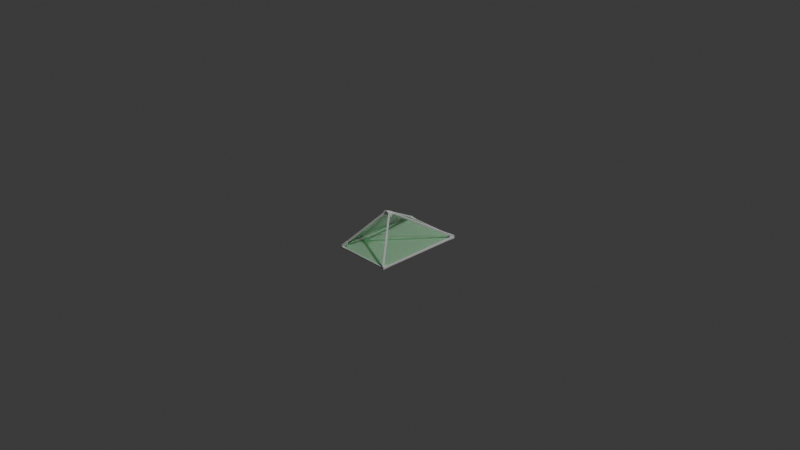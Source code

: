 # Source: pyramid-walled.blend  (saved by Blender 5.1.30; exported with 4.5.12 LTS)
import bpy
from mathutils import Matrix  # noqa: F401  (used for matrix-valued properties, if any)

bpy.ops.wm.read_factory_settings(use_empty=True)
scene = bpy.context.scene
scene.name = 'Scene'

# ---- collections
col_collection = bpy.data.collections.new('Collection'); scene.collection.children.link(col_collection)

# ---- materials (node trees are filled in below, after node groups)
mat_material_001 = bpy.data.materials.new('Material.001')
mat_material_002 = bpy.data.materials.new('Material.002')
mat_material_003 = bpy.data.materials.new('Material.003')
mat_material_004 = bpy.data.materials.new('Material.004')

# ---- material node trees
mat_material_001.use_nodes = True; mat_material_001.node_tree.nodes.clear()
_N = mat_material_001.node_tree.nodes; _L = mat_material_001.node_tree.links
n0 = _N.new('ShaderNodeBsdfPrincipled'); n0.name = 'Principled BSDF'; n0.location = (-200, 100)
n0.inputs[0].default_value = (0.08564, 0.8, 0.1466, 0.5722)
n0.inputs[2].default_value = 0.2093
n0.inputs[3].default_value = 1.4
n0.inputs[4].default_value = 0.5
n0.inputs[18].default_value = 1.0
n1 = _N.new('ShaderNodeOutputMaterial'); n1.name = 'Material Output'; n1.location = (200, 100)
_L.new(n0.outputs[0], n1.inputs[0])
n1.is_active_output = True
mat_material_002.use_nodes = True; mat_material_002.node_tree.nodes.clear()
_N = mat_material_002.node_tree.nodes; _L = mat_material_002.node_tree.links
n0 = _N.new('ShaderNodeBsdfPrincipled'); n0.name = 'Principled BSDF'; n0.location = (-200, 100)
n0.inputs[0].default_value = (0.08564, 0.8, 0.1466, 0.5722)
n0.inputs[2].default_value = 0.2093
n0.inputs[3].default_value = 1.4
n0.inputs[4].default_value = 0.5
n0.inputs[18].default_value = 1.0
n1 = _N.new('ShaderNodeOutputMaterial'); n1.name = 'Material Output'; n1.location = (200, 100)
_L.new(n0.outputs[0], n1.inputs[0])
n1.is_active_output = True
mat_material_003.use_nodes = True; mat_material_003.node_tree.nodes.clear()
_N = mat_material_003.node_tree.nodes; _L = mat_material_003.node_tree.links
n0 = _N.new('ShaderNodeBsdfPrincipled'); n0.name = 'Principled BSDF'; n0.location = (-200, 100)
n0.inputs[0].default_value = (0.08564, 0.8, 0.1466, 0.5722)
n0.inputs[2].default_value = 0.2093
n0.inputs[3].default_value = 1.4
n0.inputs[4].default_value = 0.5
n0.inputs[18].default_value = 1.0
n1 = _N.new('ShaderNodeOutputMaterial'); n1.name = 'Material Output'; n1.location = (200, 100)
_L.new(n0.outputs[0], n1.inputs[0])
n1.is_active_output = True
mat_material_004.use_nodes = True; mat_material_004.node_tree.nodes.clear()
_N = mat_material_004.node_tree.nodes; _L = mat_material_004.node_tree.links
n0 = _N.new('ShaderNodeBsdfPrincipled'); n0.name = 'Principled BSDF'; n0.location = (-200, 100)
n0.inputs[0].default_value = (0.08564, 0.8, 0.1466, 0.5722)
n0.inputs[2].default_value = 0.2093
n0.inputs[3].default_value = 1.4
n0.inputs[4].default_value = 0.5
n0.inputs[18].default_value = 1.0
n1 = _N.new('ShaderNodeOutputMaterial'); n1.name = 'Material Output'; n1.location = (200, 100)
_L.new(n0.outputs[0], n1.inputs[0])
n1.is_active_output = True

# ---- world
world_world = bpy.data.worlds.new('World'); scene.world = world_world
world_world.use_nodes = True; world_world.node_tree.nodes.clear()
_N = world_world.node_tree.nodes; _L = world_world.node_tree.links
n0 = _N.new('ShaderNodeOutputWorld'); n0.name = 'World Output'; n0.location = (200, 100)
n1 = _N.new('ShaderNodeBackground'); n1.name = 'Background'; n1.location = (-200, 100)
n1.inputs[0].default_value = (0.05088, 0.05088, 0.05088, 1.0)
_L.new(n1.outputs[0], n0.inputs[0])
n0.is_active_output = True
world_world.color = (0.05088, 0.05088, 0.05088)
world_world.sun_shadow_jitter_overblur = 0.0

# ---- cameras
cam_camera = bpy.data.cameras.new('Camera')
cam_camera.clip_end = 100.0
cam_camera.ortho_scale = 7.314

# ---- lights
light_light = bpy.data.lights.new('Light', 'POINT')
light_light.energy = 1000.0
light_light.shadow_soft_size = 0.1

# ---- meshes
me_pyramid_cloud_frame_001 = bpy.data.meshes.new('Pyramid cloud frame.001')
me_pyramid_cloud_frame_001.from_pydata([(68.2, 9.987, 2.464), (68.2, 8.626, 3.124), (68.2, 8.626, 1.8), (68.2, 9.987, 1.8), (68.12, -83.07, 1.8), (68.12, -83.07, 3.212), (68.12, -84.3, 2.428), (68.12, -84.3, 1.8), (65.96, -80.45, 1.8), (64.22, -82.2, 0.0), (64.56, -81.86, 1.8), (68.0, -82.92, 1.8), (9.303, 5.507, 5.142), (9.303, 5.507, 1.8), (9.525, 5.507, 3.279), (9.525, 5.507, 4.97), (10.74, 5.507, 5.493), (11.15, 5.507, 5.366), (7.8, -83.07, 1.8), (7.8, -83.07, 3.212), (8.0, -82.82, 1.8), (63.42, -80.11, 5.34), (63.42, -79.3, 5.857), (63.42, -79.3, 1.8), (11.48, 5.507, 5.673), (11.26, 5.507, 5.393), (68.12, -78.3, 1.8), (9.525, 5.507, 3.206), (9.597, 5.507, 3.224), (12.5, -80.11, 5.34), (35.67, -52.0, 35.37), (12.5, -80.11, 6.8), (12.08, -80.63, 6.8), (35.68, -52.0, 37.38), (64.76, -79.3, 5.155), (68.2, 10.0, 1.8), (68.2, 4.0, 1.8), (11.07, 6.321, 5.178), (40.24, -52.0, 35.37), (11.68, 8.25, 1.55), (10.63, 7.198, 1.8), (11.68, 8.25, 0.0), (9.5, 6.068, 0.0), (39.99, -47.01, 35.0), (66.31, 5.307, 3.206), (41.0, -45.0, 35.0), (41.73, -51.36, 35.0), (40.95, -52.0, 35.0), (7.632, 4.2, 1.8), (7.634, 8.826, 1.8), (7.632, 10.2, 1.8), (7.634, 10.19, 1.8), (11.48, 5.507, 1.8), (66.5, 5.698, 1.5), (65.2, 6.999, 1.8), (66.5, 5.698, 0.0), (63.95, 8.25, 0.0), (37.22, -46.11, 35.0), (37.17, -46.01, 35.0), (39.27, -45.0, 35.0), (36.66, -45.0, 35.0), (37.72, -45.0, 36.57), (42.68, -45.0, 35.36), (40.9, -45.0, 35.57), (11.2, -81.7, 1.8), (11.36, -81.86, 1.8), (11.7, -82.2, 0.0), (9.5, -80.0, 0.0), (9.5, -80.0, 1.5), (9.954, -80.45, 1.8), (13.8, -84.3, 1.8), (13.2, -83.7, 1.5), (13.8, -84.3, -0.2), (11.16, -79.3, 6.8), (11.16, -79.3, 5.155), (10.9, -79.3, 6.8), (10.9, -79.3, 1.8), (68.12, -78.3, -0.2), (68.12, -84.3, -0.2), (39.27, -45.0, 35.97), (36.66, -45.0, 36.09), (11.7, -82.2, 1.5), (68.0, -78.42, 0.0), (68.0, -78.42, 1.5), (9.127, 10.19, 1.8), (63.95, 8.25, 1.55), (66.65, 5.549, 1.8), (68.0, 4.198, 1.5), (9.5, -81.0, 1.8), (10.49, -79.81, 6.696), (10.57, -79.71, 6.8), (66.5, 5.698, 1.8), (64.35, 5.307, 1.8), (68.0, 4.198, 0.0), (68.2, 4.0, -0.2), (68.2, 10.0, -0.2), (13.63, 10.2, -0.2), (13.23, 9.8, 1.55), (13.23, 9.8, 0.0), (7.8, -78.3, 1.8), (64.68, 5.307, 5.366), (64.57, 5.307, 5.393), (64.57, 5.307, 3.629), (37.48, -52.0, 35.0), (34.96, -48.4, 35.0), (40.72, -48.89, 35.0), (62.2, 10.0, 1.8), (62.2, 10.0, -0.2), (62.4, 9.8, 1.55), (37.72, -50.01, 39.0), (37.96, -51.74, 39.0), (39.18, -50.74, 39.0), (62.4, 9.8, 0.0), (11.26, 5.507, 5.28), (66.31, 5.307, 3.279), (66.5, -79.92, 1.5), (66.5, -79.92, 0.0), (66.7, 9.987, 1.8), (66.7, 9.987, 2.829), (40.24, -52.0, 37.38), (37.96, -52.0, 38.84), (33.0, -49.38, 37.55), (33.0, -49.38, 35.0), (33.0, -49.7, 37.7), (33.0, -52.0, 36.24), (33.0, -52.0, 35.0), (66.5, 9.585, 1.8), (66.23, 5.307, 3.224), (38.66, -46.33, 35.0), (38.61, -46.31, 35.0), (64.35, 5.307, 5.673), (66.57, -84.3, 1.8), (66.57, -84.3, 3.241), (66.5, -84.22, 1.8), (8.0, 4.568, 0.0), (8.0, 4.568, 1.5), (7.632, 4.2, -0.2), (66.53, 5.307, 5.142), (66.3, 5.307, 4.97), (66.53, 5.307, 1.8), (7.632, 10.2, -0.2), (34.19, -51.36, 35.0), (33.67, -52.0, 35.0), (9.5, 6.068, 1.5), (13.63, 10.2, 1.8), (12.5, -79.3, 1.8), (12.5, -79.3, 5.857), (33.67, -52.0, 36.33), (8.0, -78.5, 0.0), (7.8, -78.3, -0.2), (8.0, -78.5, 1.5), (7.8, -84.3, 1.8), (7.8, -84.3, -0.2), (40.72, -48.89, 37.73), (34.93, -45.0, 35.67), (34.93, -45.0, 35.57), (33.25, -45.0, 35.48), (34.93, -45.0, 35.0), (63.42, -80.11, 6.8), (63.42, -80.48, 6.8), (63.42, -80.48, 1.8), (12.5, -80.48, 1.8), (63.82, -80.97, 6.8), (63.84, -80.63, 6.8), (33.0, -52.81, 33.46), (34.96, -52.0, 35.0), (36.56, -50.59, 39.0), (34.96, -48.4, 37.55), (9.5, -84.12, 1.8), (9.351, -84.3, 3.241), (9.351, -84.3, 1.8), (33.25, -45.0, 35.0), (64.87, -82.24, 5.436), (10.88, -79.64, 6.8), (43.0, -50.04, 35.0), (43.0, -50.04, 37.44), (43.0, -52.0, 36.19), (43.0, -52.0, 35.0), (11.26, 5.507, 3.629), (35.84, -46.81, 35.0), (9.181, 5.749, 1.8), (37.17, -46.13, 35.0), (9.128, 10.19, 2.829), (42.25, -52.0, 35.0), (62.12, -84.3, 1.8), (62.72, -83.7, 1.5), (62.12, -84.3, -0.2), (63.42, -83.0, 0.0), (62.72, -83.7, 0.0), (42.25, -52.0, 36.33), (35.02, -45.0, 35.69), (42.68, -45.0, 35.0), (42.66, -49.87, 37.73), (65.43, -79.81, 6.696), (63.42, 8.78, 0.0), (64.76, -79.3, 6.8), (65.04, -79.64, 6.8), (65.01, -79.3, 6.8), (65.35, -79.71, 6.8), (13.2, -83.7, 0.0), (65.01, -79.3, 1.8), (7.8, -84.3, 2.428), (12.1, -80.97, 6.8), (11.04, -82.24, 5.436), (63.42, -77.68, 8.898), (63.42, -83.0, 1.5), (64.22, -82.2, 1.5), (12.5, -80.48, 6.8), (41.0, -45.0, 35.55), (41.0, -45.0, 35.44), (7.634, 8.826, 3.125), (7.634, 10.19, 2.464)], [], [(0, 1, 2), (0, 2, 3), (4, 5, 6), (4, 6, 7), (8, 9, 10), (11, 5, 4), (12, 13, 14), (12, 15, 16), (16, 15, 17), (18, 19, 20), (21, 22, 23), (24, 17, 25), (11, 4, 26), (27, 13, 28), (29, 30, 31), (32, 31, 33), (22, 34, 23), (35, 3, 2), (35, 2, 36), (37, 12, 16), (21, 38, 22), (39, 40, 41), (41, 40, 42), (24, 37, 16), (43, 44, 45), (46, 22, 47), (34, 22, 46), (30, 33, 31), (48, 49, 50), (49, 51, 50), (40, 37, 52), (24, 52, 37), (53, 54, 55), (56, 55, 54), (47, 22, 38), (57, 58, 59), (60, 59, 58), (61, 62, 63), (64, 65, 66), (67, 64, 66), (68, 69, 67), (65, 70, 71), (70, 72, 71), (73, 74, 75), (76, 75, 74), (26, 4, 77), (78, 77, 4), (7, 78, 4), (79, 60, 61), (59, 60, 79), (80, 61, 60), (81, 66, 65), (71, 81, 65), (82, 83, 77), (26, 77, 83), (50, 51, 84), (39, 41, 85), (86, 87, 36), (88, 89, 69), (76, 69, 89), (76, 89, 90), (76, 90, 75), (91, 92, 54), (85, 41, 56), (93, 94, 87), (94, 36, 87), (95, 35, 36), (95, 36, 94), (96, 97, 98), (87, 83, 82), (87, 82, 93), (99, 18, 20), (100, 101, 63), (102, 59, 101), (79, 101, 59), (103, 104, 105), (30, 103, 33), (106, 107, 108), (109, 110, 111), (108, 112, 98), (108, 98, 97), (79, 63, 101), (58, 113, 60), (80, 60, 25), (114, 45, 44), (115, 53, 55), (115, 55, 116), (117, 118, 0), (117, 0, 3), (47, 38, 103), (38, 119, 103), (119, 120, 103), (121, 122, 123), (124, 123, 122), (125, 124, 122), (126, 106, 54), (127, 128, 102), (129, 102, 128), (92, 102, 130), (130, 102, 101), (131, 132, 133), (120, 111, 110), (134, 135, 136), (135, 48, 136), (137, 138, 114), (114, 44, 139), (50, 140, 136), (50, 136, 48), (44, 127, 139), (128, 127, 43), (44, 43, 127), (122, 104, 141), (122, 141, 142), (122, 142, 125), (143, 42, 40), (40, 39, 144), (96, 144, 97), (97, 144, 39), (101, 100, 130), (137, 130, 100), (137, 100, 138), (145, 146, 29), (11, 8, 5), (125, 142, 124), (124, 142, 147), (74, 146, 145), (74, 145, 76), (6, 132, 131), (148, 149, 150), (99, 150, 149), (151, 18, 152), (149, 152, 18), (149, 18, 99), (102, 92, 127), (92, 139, 127), (111, 153, 109), (154, 155, 156), (155, 157, 156), (158, 21, 159), (160, 159, 21), (160, 21, 23), (69, 76, 161), (145, 161, 76), (106, 108, 85), (85, 56, 54), (106, 85, 54), (64, 67, 69), (150, 135, 134), (150, 134, 148), (130, 118, 54), (92, 130, 54), (159, 162, 163), (159, 163, 158), (146, 164, 29), (164, 165, 29), (30, 29, 165), (141, 165, 164), (159, 160, 162), (123, 166, 121), (167, 121, 166), (168, 65, 169), (168, 169, 170), (167, 156, 104), (171, 104, 156), (163, 119, 158), (119, 38, 158), (142, 164, 147), (132, 5, 172), (6, 5, 132), (167, 104, 122), (167, 122, 121), (151, 152, 170), (141, 164, 142), (6, 131, 7), (164, 146, 74), (21, 158, 38), (137, 114, 139), (154, 15, 155), (73, 173, 164), (74, 73, 164), (52, 28, 13), (75, 90, 173), (73, 75, 173), (0, 118, 1), (130, 137, 118), (1, 118, 137), (174, 175, 176), (174, 176, 177), (113, 58, 178), (57, 178, 58), (171, 157, 179), (171, 179, 104), (139, 86, 137), (137, 86, 1), (2, 1, 86), (13, 12, 180), (33, 103, 120), (171, 156, 157), (57, 181, 178), (97, 39, 108), (85, 108, 39), (126, 54, 118), (117, 126, 118), (37, 40, 182), (84, 182, 40), (25, 60, 113), (47, 103, 105), (14, 27, 157), (14, 157, 155), (147, 164, 173), (20, 19, 88), (89, 88, 19), (46, 174, 183), (46, 47, 105), (105, 174, 46), (177, 183, 174), (40, 52, 13), (40, 13, 180), (184, 185, 186), (187, 186, 188), (176, 189, 183), (176, 183, 177), (84, 144, 50), (80, 190, 61), (156, 190, 154), (92, 91, 139), (86, 139, 91), (7, 131, 78), (166, 124, 110), (48, 180, 49), (116, 77, 9), (187, 9, 186), (191, 45, 62), (144, 84, 40), (192, 120, 175), (96, 98, 41), (42, 136, 41), (26, 8, 11), (99, 20, 88), (69, 99, 88), (106, 117, 35), (3, 35, 117), (193, 162, 172), (107, 194, 112), (112, 108, 107), (156, 61, 190), (14, 155, 15), (166, 110, 109), (194, 107, 56), (107, 94, 56), (48, 135, 180), (40, 180, 143), (62, 61, 153), (10, 172, 160), (133, 132, 10), (132, 172, 10), (162, 160, 172), (35, 95, 106), (120, 124, 33), (147, 33, 124), (144, 140, 50), (195, 196, 197), (198, 197, 196), (199, 72, 66), (199, 71, 72), (72, 149, 66), (67, 66, 149), (25, 190, 80), (190, 17, 154), (192, 153, 111), (120, 110, 124), (123, 124, 166), (68, 150, 99), (69, 68, 99), (197, 200, 34), (197, 34, 195), (191, 62, 105), (153, 105, 62), (201, 170, 169), (166, 109, 167), (66, 9, 187), (188, 199, 187), (66, 187, 199), (175, 174, 105), (153, 192, 105), (175, 105, 192), (32, 173, 90), (32, 90, 202), (57, 129, 181), (198, 162, 193), (203, 19, 169), (89, 19, 203), (151, 170, 201), (28, 178, 181), (8, 200, 193), (193, 5, 8), (198, 193, 200), (197, 198, 200), (34, 46, 204), (194, 41, 98), (194, 98, 112), (204, 196, 195), (195, 34, 204), (183, 204, 46), (189, 204, 183), (56, 41, 194), (36, 2, 86), (143, 180, 135), (181, 179, 28), (126, 117, 106), (9, 66, 81), (179, 157, 27), (162, 198, 163), (196, 163, 198), (188, 185, 71), (188, 71, 199), (83, 115, 26), (15, 154, 17), (189, 176, 119), (120, 119, 176), (185, 205, 71), (205, 81, 71), (144, 96, 140), (10, 205, 184), (188, 186, 185), (172, 5, 193), (190, 25, 17), (185, 184, 205), (90, 89, 202), (203, 202, 89), (111, 120, 192), (176, 175, 120), (184, 186, 131), (204, 163, 196), (81, 206, 9), (91, 54, 53), (91, 53, 86), (179, 27, 28), (200, 23, 34), (81, 205, 206), (8, 26, 115), (173, 32, 147), (16, 17, 24), (25, 113, 24), (113, 178, 24), (52, 24, 178), (163, 204, 119), (189, 119, 204), (115, 116, 8), (206, 10, 9), (9, 8, 116), (161, 29, 207), (145, 29, 161), (31, 207, 29), (33, 147, 32), (178, 28, 52), (206, 205, 10), (53, 87, 86), (208, 209, 138), (202, 207, 32), (31, 32, 207), (59, 129, 57), (27, 14, 13), (12, 14, 15), (209, 45, 114), (143, 135, 150), (143, 150, 68), (87, 53, 115), (87, 115, 83), (109, 153, 61), (63, 79, 61), (136, 140, 96), (78, 186, 77), (72, 152, 149), (107, 95, 94), (161, 207, 202), (161, 202, 203), (203, 169, 65), (161, 203, 65), (138, 100, 208), (96, 41, 136), (134, 136, 42), (116, 82, 77), (186, 9, 77), (100, 63, 208), (64, 69, 161), (64, 161, 65), (128, 104, 129), (129, 104, 181), (131, 133, 184), (148, 67, 149), (55, 56, 94), (93, 55, 94), (70, 170, 72), (107, 106, 95), (165, 104, 103), (141, 104, 165), (67, 148, 134), (67, 134, 42), (82, 116, 55), (82, 55, 93), (30, 165, 103), (200, 8, 160), (72, 170, 152), (23, 200, 160), (186, 78, 131), (43, 105, 104), (143, 68, 67), (143, 67, 42), (49, 210, 211), (49, 211, 51), (10, 160, 8), (156, 167, 61), (109, 61, 167), (182, 84, 211), (12, 37, 210), (211, 210, 182), (104, 128, 43), (179, 181, 104), (10, 184, 133), (102, 129, 59), (201, 19, 18), (201, 18, 151), (105, 43, 191), (45, 191, 43), (62, 45, 209), (209, 208, 62), (208, 63, 62), (65, 168, 70), (51, 211, 84), (114, 138, 209), (182, 210, 37), (170, 70, 168), (49, 180, 210), (12, 210, 180), (201, 169, 19)])
_uv = me_pyramid_cloud_frame_001.uv_layers.new(name='UVMap')
_uv.uv.foreach_set('vector', [0.0, 0.0, 0.0, 0.0, 0.0, 0.0, 0.0, 0.0, 0.0, 0.0, 0.0, 0.0, 0.0, 0.0, 0.0, 0.0, 0.0, 0.0, 0.0, 0.0, 0.0, 0.0, 0.0, 0.0, 0.0, 0.0, 0.0, 0.0, 0.0, 0.0, 0.0, 0.0, 0.0, 0.0, 0.0, 0.0, 0.0, 0.0, 0.0, 0.0, 0.0, 0.0, 0.0, 0.0, 0.0, 0.0, 0.0, 0.0, 0.0, 0.0, 0.0, 0.0, 0.0, 0.0, 0.0, 0.0, 0.0, 0.0, 0.0, 0.0, 0.0, 0.0, 0.0, 0.0, 0.0, 0.0, 0.0, 0.0, 0.0, 0.0, 0.0, 0.0, 0.0, 0.0, 0.0, 0.0, 0.0, 0.0, 0.0, 0.0, 0.0, 0.0, 0.0, 0.0, 0.0, 0.0, 0.0, 0.0, 0.0, 0.0, 0.0, 0.0, 0.0, 0.0, 0.0, 0.0, 0.0, 0.0, 0.0, 0.0, 0.0, 0.0, 0.0, 0.0, 0.0, 0.0, 0.0, 0.0, 0.0, 0.0, 0.0, 0.0, 0.0, 0.0, 0.0, 0.0, 0.0, 0.0, 0.0, 0.0, 0.0, 0.0, 0.0, 0.0, 0.0, 0.0, 0.0, 0.0, 0.0, 0.0, 0.0, 0.0, 0.0, 0.0, 0.0, 0.0, 0.0, 0.0, 0.0, 0.0, 0.0, 0.0, 0.0, 0.0, 0.0, 0.0, 0.0, 0.0, 0.0, 0.0, 0.0, 0.0, 0.0, 0.0, 0.0, 0.0, 0.0, 0.0, 0.0, 0.0, 0.0, 0.0, 0.0, 0.0, 0.0, 0.0, 0.0, 0.0, 0.0, 0.0, 0.0, 0.0, 0.0, 0.0, 0.0, 0.0, 0.0, 0.0, 0.0, 0.0, 0.0, 0.0, 0.0, 0.0, 0.0, 0.0, 0.0, 0.0, 0.0, 0.0, 0.0, 0.0, 0.0, 0.0, 0.0, 0.0, 0.0, 0.0, 0.0, 0.0, 0.0, 0.0, 0.0, 0.0, 0.0, 0.0, 0.0, 0.0, 0.0, 0.0, 0.0, 0.0, 0.0, 0.0, 0.0, 0.0, 0.0, 0.0, 0.0, 0.0, 0.0, 0.0, 0.0, 0.0, 0.0, 0.0, 0.0, 0.0, 0.0, 0.0, 0.0, 0.0, 0.0, 0.0, 0.0, 0.0, 0.0, 0.0, 0.0, 0.0, 0.0, 0.0, 0.0, 0.0, 0.0, 0.0, 0.0, 0.0, 0.0, 0.0, 0.0, 0.0, 0.0, 0.0, 0.0, 0.0, 0.0, 0.0, 0.0, 0.0, 0.0, 0.0, 0.0, 0.0, 0.0, 0.0, 0.0, 0.0, 0.0, 0.0, 0.0, 0.0, 0.0, 0.0, 0.0, 0.0, 0.0, 0.0, 0.0, 0.0, 0.0, 0.0, 0.0, 0.0, 0.0, 0.0, 0.0, 0.0, 0.0, 0.0, 0.0, 0.0, 0.0, 0.0, 0.0, 0.0, 0.0, 0.0, 0.0, 0.0, 0.0, 0.0, 0.0, 0.0, 0.0, 0.0, 0.0, 0.0, 0.0, 0.0, 0.0, 0.0, 0.0, 0.0, 0.0, 0.0, 0.0, 0.0, 0.0, 0.0, 0.0, 0.0, 0.0, 0.0, 0.0, 0.0, 0.0, 0.0, 0.0, 0.0, 0.0, 0.0, 0.0, 0.0, 0.0, 0.0, 0.0, 0.0, 0.0, 0.0, 0.0, 0.0, 0.0, 0.0, 0.0, 0.0, 0.0, 0.0, 0.0, 0.0, 0.0, 0.0, 0.0, 0.0, 0.0, 0.0, 0.0, 0.0, 0.0, 0.0, 0.0, 0.0, 0.0, 0.0, 0.0, 0.0, 0.0, 0.0, 0.0, 0.0, 0.0, 0.0, 0.0, 0.0, 0.0, 0.0, 0.0, 0.0, 0.0, 0.0, 0.0, 0.0, 0.0, 0.0, 0.0, 0.0, 0.0, 0.0, 0.0, 0.0, 0.0, 0.0, 0.0, 0.0, 0.0, 0.0, 0.0, 0.0, 0.0, 0.0, 0.0, 0.0, 0.0, 0.0, 0.0, 0.0, 0.0, 0.0, 0.0, 0.0, 0.0, 0.0, 0.0, 0.0, 0.0, 0.0, 0.0, 0.0, 0.0, 0.0, 0.0, 0.0, 0.0, 0.0, 0.0, 0.0, 0.0, 0.0, 0.0, 0.0, 0.0, 0.0, 0.0, 0.0, 0.0, 0.0, 0.0, 0.0, 0.0, 0.0, 0.0, 0.0, 0.0, 0.0, 0.0, 0.0, 0.0, 0.0, 0.0, 0.0, 0.0, 0.0, 0.0, 0.0, 0.0, 0.0, 0.0, 0.0, 0.0, 0.0, 0.0, 0.0, 0.0, 0.0, 0.0, 0.0, 0.0, 0.0, 0.0, 0.0, 0.0, 0.0, 0.0, 0.0, 0.0, 0.0, 0.0, 0.0, 0.0, 0.0, 0.0, 0.0, 0.0, 0.0, 0.0, 0.0, 0.0, 0.0, 0.0, 0.0, 0.0, 0.0, 0.0, 0.0, 0.0, 0.0, 0.0, 0.0, 0.0, 0.0, 0.0, 0.0, 0.0, 0.0, 0.0, 0.0, 0.0, 0.0, 0.0, 0.0, 0.0, 0.0, 0.0, 0.0, 0.0, 0.0, 0.0, 0.0, 0.0, 0.0, 0.0, 0.0, 0.0, 0.0, 0.0, 0.0, 0.0, 0.0, 0.0, 0.0, 0.0, 0.0, 0.0, 0.0, 0.0, 0.0, 0.0, 0.0, 0.0, 0.0, 0.0, 0.0, 0.0, 0.0, 0.0, 0.0, 0.0, 0.0, 0.0, 0.0, 0.0, 0.0, 0.0, 0.0, 0.0, 0.0, 0.0, 0.0, 0.0, 0.0, 0.0, 0.0, 0.0, 0.0, 0.0, 0.0, 0.0, 0.0, 0.0, 0.0, 0.0, 0.0, 0.0, 0.0, 0.0, 0.0, 0.0, 0.0, 0.0, 0.0, 0.0, 0.0, 0.0, 0.0, 0.0, 0.0, 0.0, 0.0, 0.0, 0.0, 0.0, 0.0, 0.0, 0.0, 0.0, 0.0, 0.0, 0.0, 0.0, 0.0, 0.0, 0.0, 0.0, 0.0, 0.0, 0.0, 0.0, 0.0, 0.0, 0.0, 0.0, 0.0, 0.0, 0.0, 0.0, 0.0, 0.0, 0.0, 0.0, 0.0, 0.0, 0.0, 0.0, 0.0, 0.0, 0.0, 0.0, 0.0, 0.0, 0.0, 0.0, 0.0, 0.0, 0.0, 0.0, 0.0, 0.0, 0.0, 0.0, 0.0, 0.0, 0.0, 0.0, 0.0, 0.0, 0.0, 0.0, 0.0, 0.0, 0.0, 0.0, 0.0, 0.0, 0.0, 0.0, 0.0, 0.0, 0.0, 0.0, 0.0, 0.0, 0.0, 0.0, 0.0, 0.0, 0.0, 0.0, 0.0, 0.0, 0.0, 0.0, 0.0, 0.0, 0.0, 0.0, 0.0, 0.0, 0.0, 0.0, 0.0, 0.0, 0.0, 0.0, 0.0, 0.0, 0.0, 0.0, 0.0, 0.0, 0.0, 0.0, 0.0, 0.0, 0.0, 0.0, 0.0, 0.0, 0.0, 0.0, 0.0, 0.0, 0.0, 0.0, 0.0, 0.0, 0.0, 0.0, 0.0, 0.0, 0.0, 0.0, 0.0, 0.0, 0.0, 0.0, 0.0, 0.0, 0.0, 0.0, 0.0, 0.0, 0.0, 0.0, 0.0, 0.0, 0.0, 0.0, 0.0, 0.0, 0.0, 0.0, 0.0, 0.0, 0.0, 0.0, 0.0, 0.0, 0.0, 0.0, 0.0, 0.0, 0.0, 0.0, 0.0, 0.0, 0.0, 0.0, 0.0, 0.0, 0.0, 0.0, 0.0, 0.0, 0.0, 0.0, 0.0, 0.0, 0.0, 0.0, 0.0, 0.0, 0.0, 0.0, 0.0, 0.0, 0.0, 0.0, 0.0, 0.0, 0.0, 0.0, 0.0, 0.0, 0.0, 0.0, 0.0, 0.0, 0.0, 0.0, 0.0, 0.0, 0.0, 0.0, 0.0, 0.0, 0.0, 0.0, 0.0, 0.0, 0.0, 0.0, 0.0, 0.0, 0.0, 0.0, 0.0, 0.0, 0.0, 0.0, 0.0, 0.0, 0.0, 0.0, 0.0, 0.0, 0.0, 0.0, 0.0, 0.0, 0.0, 0.0, 0.0, 0.0, 0.0, 0.0, 0.0, 0.0, 0.0, 0.0, 0.0, 0.0, 0.0, 0.0, 0.0, 0.0, 0.0, 0.0, 0.0, 0.0, 0.0, 0.0, 0.0, 0.0, 0.0, 0.0, 0.0, 0.0, 0.0, 0.0, 0.0, 0.0, 0.0, 0.0, 0.0, 0.0, 0.0, 0.0, 0.0, 0.0, 0.0, 0.0, 0.0, 0.0, 0.0, 0.0, 0.0, 0.0, 0.0, 0.0, 0.0, 0.0, 0.0, 0.0, 0.0, 0.0, 0.0, 0.0, 0.0, 0.0, 0.0, 0.0, 0.0, 0.0, 0.0, 0.0, 0.0, 0.0, 0.0, 0.0, 0.0, 0.0, 0.0, 0.0, 0.0, 0.0, 0.0, 0.0, 0.0, 0.0, 0.0, 0.0, 0.0, 0.0, 0.0, 0.0, 0.0, 0.0, 0.0, 0.0, 0.0, 0.0, 0.0, 0.0, 0.0, 0.0, 0.0, 0.0, 0.0, 0.0, 0.0, 0.0, 0.0, 0.0, 0.0, 0.0, 0.0, 0.0, 0.0, 0.0, 0.0, 0.0, 0.0, 0.0, 0.0, 0.0, 0.0, 0.0, 0.0, 0.0, 0.0, 0.0, 0.0, 0.0, 0.0, 0.0, 0.0, 0.0, 0.0, 0.0, 0.0, 0.0, 0.0, 0.0, 0.0, 0.0, 0.0, 0.0, 0.0, 0.0, 0.0, 0.0, 0.0, 0.0, 0.0, 0.0, 0.0, 0.0, 0.0, 0.0, 0.0, 0.0, 0.0, 0.0, 0.0, 0.0, 0.0, 0.0, 0.0, 0.0, 0.0, 0.0, 0.0, 0.0, 0.0, 0.0, 0.0, 0.0, 0.0, 0.0, 0.0, 0.0, 0.0, 0.0, 0.0, 0.0, 0.0, 0.0, 0.0, 0.0, 0.0, 0.0, 0.0, 0.0, 0.0, 0.0, 0.0, 0.0, 0.0, 0.0, 0.0, 0.0, 0.0, 0.0, 0.0, 0.0, 0.0, 0.0, 0.0, 0.0, 0.0, 0.0, 0.0, 0.0, 0.0, 0.0, 0.0, 0.0, 0.0, 0.0, 0.0, 0.0, 0.0, 0.0, 0.0, 0.0, 0.0, 0.0, 0.0, 0.0, 0.0, 0.0, 0.0, 0.0, 0.0, 0.0, 0.0, 0.0, 0.0, 0.0, 0.0, 0.0, 0.0, 0.0, 0.0, 0.0, 0.0, 0.0, 0.0, 0.0, 0.0, 0.0, 0.0, 0.0, 0.0, 0.0, 0.0, 0.0, 0.0, 0.0, 0.0, 0.0, 0.0, 0.0, 0.0, 0.0, 0.0, 0.0, 0.0, 0.0, 0.0, 0.0, 0.0, 0.0, 0.0, 0.0, 0.0, 0.0, 0.0, 0.0, 0.0, 0.0, 0.0, 0.0, 0.0, 0.0, 0.0, 0.0, 0.0, 0.0, 0.0, 0.0, 0.0, 0.0, 0.0, 0.0, 0.0, 0.0, 0.0, 0.0, 0.0, 0.0, 0.0, 0.0, 0.0, 0.0, 0.0, 0.0, 0.0, 0.0, 0.0, 0.0, 0.0, 0.0, 0.0, 0.0, 0.0, 0.0, 0.0, 0.0, 0.0, 0.0, 0.0, 0.0, 0.0, 0.0, 0.0, 0.0, 0.0, 0.0, 0.0, 0.0, 0.0, 0.0, 0.0, 0.0, 0.0, 0.0, 0.0, 0.0, 0.0, 0.0, 0.0, 0.0, 0.0, 0.0, 0.0, 0.0, 0.0, 0.0, 0.0, 0.0, 0.0, 0.0, 0.0, 0.0, 0.0, 0.0, 0.0, 0.0, 0.0, 0.0, 0.0, 0.0, 0.0, 0.0, 0.0, 0.0, 0.0, 0.0, 0.0, 0.0, 0.0, 0.0, 0.0, 0.0, 0.0, 0.0, 0.0, 0.0, 0.0, 0.0, 0.0, 0.0, 0.0, 0.0, 0.0, 0.0, 0.0, 0.0, 0.0, 0.0, 0.0, 0.0, 0.0, 0.0, 0.0, 0.0, 0.0, 0.0, 0.0, 0.0, 0.0, 0.0, 0.0, 0.0, 0.0, 0.0, 0.0, 0.0, 0.0, 0.0, 0.0, 0.0, 0.0, 0.0, 0.0, 0.0, 0.0, 0.0, 0.0, 0.0, 0.0, 0.0, 0.0, 0.0, 0.0, 0.0, 0.0, 0.0, 0.0, 0.0, 0.0, 0.0, 0.0, 0.0, 0.0, 0.0, 0.0, 0.0, 0.0, 0.0, 0.0, 0.0, 0.0, 0.0, 0.0, 0.0, 0.0, 0.0, 0.0, 0.0, 0.0, 0.0, 0.0, 0.0, 0.0, 0.0, 0.0, 0.0, 0.0, 0.0, 0.0, 0.0, 0.0, 0.0, 0.0, 0.0, 0.0, 0.0, 0.0, 0.0, 0.0, 0.0, 0.0, 0.0, 0.0, 0.0, 0.0, 0.0, 0.0, 0.0, 0.0, 0.0, 0.0, 0.0, 0.0, 0.0, 0.0, 0.0, 0.0, 0.0, 0.0, 0.0, 0.0, 0.0, 0.0, 0.0, 0.0, 0.0, 0.0, 0.0, 0.0, 0.0, 0.0, 0.0, 0.0, 0.0, 0.0, 0.0, 0.0, 0.0, 0.0, 0.0, 0.0, 0.0, 0.0, 0.0, 0.0, 0.0, 0.0, 0.0, 0.0, 0.0, 0.0, 0.0, 0.0, 0.0, 0.0, 0.0, 0.0, 0.0, 0.0, 0.0, 0.0, 0.0, 0.0, 0.0, 0.0, 0.0, 0.0, 0.0, 0.0, 0.0, 0.0, 0.0, 0.0, 0.0, 0.0, 0.0, 0.0, 0.0, 0.0, 0.0, 0.0, 0.0, 0.0, 0.0, 0.0, 0.0, 0.0, 0.0, 0.0, 0.0, 0.0, 0.0, 0.0, 0.0, 0.0, 0.0, 0.0, 0.0, 0.0, 0.0, 0.0, 0.0, 0.0, 0.0, 0.0, 0.0, 0.0, 0.0, 0.0, 0.0, 0.0, 0.0, 0.0, 0.0, 0.0, 0.0, 0.0, 0.0, 0.0, 0.0, 0.0, 0.0, 0.0, 0.0, 0.0, 0.0, 0.0, 0.0, 0.0, 0.0, 0.0, 0.0, 0.0, 0.0, 0.0, 0.0, 0.0, 0.0, 0.0, 0.0, 0.0, 0.0, 0.0, 0.0, 0.0, 0.0, 0.0, 0.0, 0.0, 0.0, 0.0, 0.0, 0.0, 0.0, 0.0, 0.0, 0.0, 0.0, 0.0, 0.0, 0.0, 0.0, 0.0, 0.0, 0.0, 0.0, 0.0, 0.0, 0.0, 0.0, 0.0, 0.0, 0.0, 0.0, 0.0, 0.0, 0.0, 0.0, 0.0, 0.0, 0.0, 0.0, 0.0, 0.0, 0.0, 0.0, 0.0, 0.0, 0.0, 0.0, 0.0, 0.0, 0.0, 0.0, 0.0, 0.0, 0.0, 0.0, 0.0, 0.0, 0.0, 0.0, 0.0, 0.0, 0.0, 0.0, 0.0, 0.0, 0.0, 0.0, 0.0, 0.0, 0.0, 0.0, 0.0, 0.0, 0.0, 0.0, 0.0, 0.0, 0.0, 0.0, 0.0, 0.0, 0.0, 0.0, 0.0, 0.0, 0.0, 0.0, 0.0, 0.0, 0.0, 0.0, 0.0, 0.0, 0.0, 0.0, 0.0, 0.0, 0.0, 0.0, 0.0, 0.0, 0.0, 0.0, 0.0, 0.0, 0.0, 0.0, 0.0, 0.0, 0.0, 0.0, 0.0, 0.0, 0.0, 0.0, 0.0, 0.0, 0.0, 0.0, 0.0, 0.0, 0.0, 0.0, 0.0, 0.0, 0.0, 0.0, 0.0, 0.0, 0.0, 0.0, 0.0, 0.0, 0.0, 0.0, 0.0, 0.0, 0.0, 0.0, 0.0, 0.0, 0.0, 0.0, 0.0, 0.0, 0.0, 0.0, 0.0, 0.0, 0.0, 0.0, 0.0, 0.0, 0.0, 0.0, 0.0, 0.0, 0.0, 0.0, 0.0, 0.0, 0.0, 0.0, 0.0, 0.0, 0.0, 0.0, 0.0, 0.0, 0.0, 0.0, 0.0, 0.0, 0.0, 0.0, 0.0, 0.0, 0.0, 0.0, 0.0, 0.0, 0.0, 0.0, 0.0, 0.0, 0.0, 0.0, 0.0, 0.0, 0.0, 0.0, 0.0, 0.0, 0.0, 0.0, 0.0, 0.0, 0.0, 0.0, 0.0, 0.0, 0.0, 0.0, 0.0, 0.0, 0.0, 0.0, 0.0, 0.0, 0.0, 0.0, 0.0, 0.0, 0.0, 0.0, 0.0, 0.0, 0.0, 0.0, 0.0, 0.0, 0.0, 0.0, 0.0, 0.0, 0.0, 0.0, 0.0, 0.0, 0.0, 0.0, 0.0, 0.0, 0.0, 0.0, 0.0, 0.0, 0.0, 0.0, 0.0, 0.0, 0.0, 0.0, 0.0, 0.0, 0.0, 0.0, 0.0, 0.0, 0.0, 0.0, 0.0, 0.0, 0.0, 0.0, 0.0, 0.0, 0.0, 0.0, 0.0, 0.0, 0.0, 0.0, 0.0, 0.0, 0.0, 0.0, 0.0, 0.0, 0.0, 0.0, 0.0, 0.0, 0.0, 0.0, 0.0, 0.0, 0.0, 0.0, 0.0, 0.0, 0.0, 0.0, 0.0, 0.0, 0.0, 0.0, 0.0, 0.0, 0.0, 0.0, 0.0, 0.0, 0.0, 0.0, 0.0, 0.0, 0.0, 0.0, 0.0, 0.0, 0.0, 0.0, 0.0, 0.0, 0.0, 0.0, 0.0, 0.0, 0.0, 0.0, 0.0, 0.0, 0.0, 0.0, 0.0, 0.0, 0.0, 0.0, 0.0, 0.0, 0.0, 0.0, 0.0, 0.0, 0.0, 0.0, 0.0, 0.0, 0.0, 0.0, 0.0, 0.0, 0.0, 0.0, 0.0, 0.0, 0.0, 0.0, 0.0, 0.0, 0.0, 0.0, 0.0, 0.0, 0.0, 0.0, 0.0, 0.0, 0.0, 0.0, 0.0, 0.0, 0.0, 0.0, 0.0, 0.0, 0.0, 0.0, 0.0, 0.0, 0.0, 0.0, 0.0, 0.0, 0.0, 0.0, 0.0, 0.0, 0.0, 0.0, 0.0, 0.0, 0.0, 0.0, 0.0, 0.0, 0.0, 0.0, 0.0, 0.0, 0.0, 0.0, 0.0, 0.0, 0.0, 0.0, 0.0, 0.0, 0.0, 0.0, 0.0, 0.0, 0.0, 0.0, 0.0, 0.0, 0.0, 0.0, 0.0, 0.0, 0.0, 0.0, 0.0, 0.0, 0.0, 0.0, 0.0, 0.0, 0.0, 0.0, 0.0, 0.0, 0.0, 0.0, 0.0, 0.0, 0.0, 0.0, 0.0, 0.0, 0.0, 0.0, 0.0, 0.0, 0.0, 0.0, 0.0, 0.0, 0.0, 0.0, 0.0, 0.0, 0.0, 0.0, 0.0, 0.0, 0.0, 0.0, 0.0, 0.0, 0.0, 0.0, 0.0, 0.0, 0.0, 0.0, 0.0, 0.0, 0.0, 0.0, 0.0, 0.0, 0.0, 0.0, 0.0, 0.0, 0.0, 0.0, 0.0, 0.0, 0.0, 0.0, 0.0, 0.0, 0.0, 0.0, 0.0, 0.0, 0.0, 0.0, 0.0, 0.0, 0.0, 0.0, 0.0, 0.0, 0.0, 0.0, 0.0, 0.0, 0.0, 0.0, 0.0, 0.0, 0.0, 0.0, 0.0, 0.0, 0.0, 0.0, 0.0, 0.0, 0.0, 0.0, 0.0, 0.0, 0.0, 0.0, 0.0, 0.0, 0.0, 0.0, 0.0, 0.0, 0.0, 0.0, 0.0, 0.0, 0.0, 0.0, 0.0, 0.0, 0.0, 0.0, 0.0, 0.0, 0.0, 0.0, 0.0, 0.0, 0.0, 0.0, 0.0, 0.0, 0.0, 0.0, 0.0, 0.0, 0.0, 0.0, 0.0, 0.0, 0.0, 0.0, 0.0, 0.0, 0.0, 0.0, 0.0, 0.0, 0.0, 0.0, 0.0, 0.0, 0.0, 0.0, 0.0, 0.0, 0.0, 0.0, 0.0, 0.0, 0.0, 0.0, 0.0, 0.0, 0.0, 0.0, 0.0, 0.0, 0.0, 0.0, 0.0, 0.0, 0.0, 0.0, 0.0, 0.0, 0.0, 0.0, 0.0, 0.0, 0.0, 0.0, 0.0, 0.0, 0.0, 0.0, 0.0, 0.0, 0.0, 0.0, 0.0, 0.0, 0.0, 0.0, 0.0, 0.0, 0.0, 0.0, 0.0, 0.0, 0.0, 0.0, 0.0, 0.0, 0.0, 0.0, 0.0, 0.0, 0.0, 0.0, 0.0, 0.0, 0.0, 0.0, 0.0, 0.0, 0.0, 0.0, 0.0, 0.0, 0.0, 0.0, 0.0, 0.0, 0.0, 0.0, 0.0, 0.0, 0.0, 0.0, 0.0, 0.0, 0.0, 0.0, 0.0, 0.0, 0.0, 0.0, 0.0, 0.0, 0.0, 0.0, 0.0, 0.0, 0.0, 0.0, 0.0, 0.0, 0.0, 0.0, 0.0, 0.0, 0.0, 0.0, 0.0, 0.0, 0.0, 0.0, 0.0, 0.0, 0.0, 0.0, 0.0, 0.0, 0.0, 0.0, 0.0, 0.0, 0.0, 0.0, 0.0, 0.0, 0.0, 0.0, 0.0, 0.0, 0.0, 0.0, 0.0, 0.0, 0.0, 0.0, 0.0, 0.0, 0.0, 0.0, 0.0, 0.0, 0.0, 0.0, 0.0, 0.0, 0.0, 0.0, 0.0, 0.0, 0.0, 0.0, 0.0, 0.0, 0.0, 0.0, 0.0, 0.0, 0.0, 0.0, 0.0, 0.0, 0.0, 0.0, 0.0, 0.0, 0.0, 0.0, 0.0, 0.0, 0.0, 0.0, 0.0, 0.0, 0.0, 0.0, 0.0, 0.0, 0.0, 0.0, 0.0, 0.0, 0.0, 0.0, 0.0, 0.0, 0.0, 0.0, 0.0, 0.0, 0.0, 0.0, 0.0, 0.0, 0.0, 0.0, 0.0, 0.0, 0.0, 0.0, 0.0, 0.0, 0.0, 0.0, 0.0, 0.0, 0.0, 0.0, 0.0, 0.0, 0.0, 0.0, 0.0, 0.0, 0.0, 0.0, 0.0, 0.0, 0.0, 0.0, 0.0, 0.0, 0.0, 0.0, 0.0, 0.0, 0.0, 0.0, 0.0, 0.0, 0.0, 0.0, 0.0, 0.0, 0.0, 0.0, 0.0, 0.0, 0.0, 0.0, 0.0, 0.0, 0.0, 0.0, 0.0, 0.0, 0.0, 0.0, 0.0, 0.0, 0.0, 0.0, 0.0, 0.0, 0.0, 0.0, 0.0, 0.0, 0.0, 0.0, 0.0, 0.0, 0.0, 0.0, 0.0, 0.0, 0.0, 0.0, 0.0, 0.0, 0.0, 0.0, 0.0, 0.0, 0.0, 0.0, 0.0, 0.0, 0.0, 0.0, 0.0, 0.0, 0.0, 0.0, 0.0, 0.0, 0.0, 0.0, 0.0, 0.0, 0.0, 0.0, 0.0, 0.0, 0.0, 0.0, 0.0, 0.0, 0.0, 0.0, 0.0, 0.0, 0.0, 0.0, 0.0, 0.0, 0.0, 0.0, 0.0, 0.0, 0.0, 0.0, 0.0, 0.0, 0.0, 0.0, 0.0, 0.0, 0.0, 0.0, 0.0, 0.0, 0.0, 0.0, 0.0, 0.0, 0.0, 0.0, 0.0, 0.0, 0.0, 0.0, 0.0, 0.0, 0.0, 0.0, 0.0, 0.0, 0.0, 0.0, 0.0, 0.0, 0.0, 0.0, 0.0, 0.0, 0.0, 0.0, 0.0, 0.0, 0.0, 0.0, 0.0, 0.0, 0.0, 0.0, 0.0, 0.0, 0.0, 0.0, 0.0, 0.0, 0.0, 0.0, 0.0, 0.0, 0.0, 0.0, 0.0, 0.0, 0.0, 0.0, 0.0, 0.0, 0.0, 0.0, 0.0, 0.0, 0.0, 0.0, 0.0, 0.0, 0.0, 0.0, 0.0, 0.0, 0.0, 0.0, 0.0, 0.0, 0.0, 0.0, 0.0, 0.0, 0.0, 0.0, 0.0, 0.0, 0.0, 0.0, 0.0, 0.0, 0.0, 0.0, 0.0, 0.0, 0.0, 0.0, 0.0, 0.0, 0.0, 0.0, 0.0, 0.0, 0.0, 0.0, 0.0, 0.0, 0.0, 0.0, 0.0, 0.0, 0.0, 0.0, 0.0, 0.0, 0.0, 0.0, 0.0, 0.0, 0.0, 0.0, 0.0, 0.0, 0.0, 0.0, 0.0, 0.0, 0.0, 0.0, 0.0, 0.0, 0.0, 0.0, 0.0, 0.0, 0.0, 0.0, 0.0, 0.0, 0.0, 0.0, 0.0, 0.0, 0.0, 0.0, 0.0, 0.0, 0.0, 0.0, 0.0, 0.0, 0.0, 0.0, 0.0, 0.0, 0.0, 0.0, 0.0, 0.0, 0.0, 0.0, 0.0, 0.0, 0.0, 0.0, 0.0, 0.0, 0.0, 0.0, 0.0, 0.0, 0.0, 0.0, 0.0, 0.0, 0.0, 0.0, 0.0, 0.0, 0.0, 0.0, 0.0, 0.0, 0.0, 0.0, 0.0, 0.0, 0.0, 0.0, 0.0, 0.0, 0.0, 0.0, 0.0, 0.0, 0.0, 0.0, 0.0, 0.0, 0.0, 0.0, 0.0, 0.0, 0.0, 0.0, 0.0, 0.0, 0.0, 0.0, 0.0, 0.0, 0.0, 0.0, 0.0, 0.0, 0.0, 0.0, 0.0, 0.0, 0.0, 0.0, 0.0, 0.0, 0.0, 0.0, 0.0, 0.0, 0.0, 0.0, 0.0, 0.0, 0.0, 0.0, 0.0, 0.0, 0.0, 0.0, 0.0, 0.0, 0.0, 0.0, 0.0, 0.0, 0.0, 0.0, 0.0, 0.0, 0.0, 0.0, 0.0, 0.0, 0.0, 0.0, 0.0, 0.0, 0.0, 0.0, 0.0, 0.0, 0.0, 0.0, 0.0, 0.0, 0.0, 0.0, 0.0, 0.0, 0.0, 0.0, 0.0, 0.0, 0.0, 0.0, 0.0, 0.0, 0.0, 0.0, 0.0, 0.0, 0.0, 0.0, 0.0, 0.0, 0.0, 0.0, 0.0, 0.0, 0.0, 0.0, 0.0, 0.0, 0.0, 0.0, 0.0, 0.0, 0.0, 0.0, 0.0, 0.0, 0.0, 0.0, 0.0, 0.0, 0.0, 0.0, 0.0, 0.0, 0.0, 0.0, 0.0, 0.0, 0.0, 0.0, 0.0, 0.0, 0.0, 0.0, 0.0, 0.0, 0.0, 0.0, 0.0, 0.0, 0.0, 0.0, 0.0, 0.0, 0.0, 0.0, 0.0, 0.0, 0.0, 0.0, 0.0, 0.0, 0.0, 0.0, 0.0, 0.0, 0.0, 0.0, 0.0, 0.0, 0.0, 0.0, 0.0, 0.0, 0.0, 0.0, 0.0])
me_pyramid_cloud_frame_001.update()
me_pyramid_cloud_frame_002 = bpy.data.meshes.new('Pyramid cloud frame.002')
me_pyramid_cloud_frame_002.from_pydata([(38.12, -46.59, 36.91), (66.51, 9.933, 1.828), (9.244, 9.539, 1.774)], [], [(2, 0, 1)])
_uv = me_pyramid_cloud_frame_002.uv_layers.new(name='UVMap')
_uv.uv.foreach_set('vector', [0.0, 0.0, 0.0, 0.0, 0.0, 0.0])
me_pyramid_cloud_frame_002.materials.append(mat_material_001)
me_pyramid_cloud_frame_002.update()
me_pyramid_cloud_frame_003 = bpy.data.meshes.new('Pyramid cloud frame.003')
me_pyramid_cloud_frame_003.from_pydata([(38.29, -23.13, 38.57), (66.27, 10.64, 1.828), (9.004, 10.24, 1.774)], [], [(2, 0, 1)])
_uv = me_pyramid_cloud_frame_003.uv_layers.new(name='UVMap')
_uv.uv.foreach_set('vector', [0.0, 0.0, 0.0, 0.0, 0.0, 0.0])
me_pyramid_cloud_frame_003.materials.append(mat_material_002)
me_pyramid_cloud_frame_003.update()
me_pyramid_cloud_frame_004 = bpy.data.meshes.new('Pyramid cloud frame.004')
me_pyramid_cloud_frame_004.from_pydata([(9.341, -19.5, 37.72), (66.51, 9.933, 1.828), (-23.91, 9.319, 1.637)], [], [(2, 0, 1)])
_uv = me_pyramid_cloud_frame_004.uv_layers.new(name='UVMap')
_uv.uv.foreach_set('vector', [0.0, 0.0, 0.0, 0.0, 0.0, 0.0])
me_pyramid_cloud_frame_004.materials.append(mat_material_003)
me_pyramid_cloud_frame_004.update()
me_pyramid_cloud_frame_005 = bpy.data.meshes.new('Pyramid cloud frame.005')
me_pyramid_cloud_frame_005.from_pydata([(9.605, -13.6, 41.57), (66.85, 10.53, 3.339), (-23.91, 9.319, 1.637)], [], [(2, 1, 0)])
_uv = me_pyramid_cloud_frame_005.uv_layers.new(name='UVMap')
_uv.uv.foreach_set('vector', [0.0, 0.0, 0.0, 0.0, 0.0, 0.0])
me_pyramid_cloud_frame_005.materials.append(mat_material_004)
me_pyramid_cloud_frame_005.update()
me_plane = bpy.data.meshes.new('Plane')
me_plane.from_pydata([(-1.0, -1.0, 0.0), (1.0, -1.0, 0.0), (-1.0, 1.0, 0.0), (1.0, 1.0, 0.0)], [], [(0, 2, 3, 1)])
_uv = me_plane.uv_layers.new(name='UVMap')
_uv.uv.foreach_set('vector', [0.0, 0.0, 0.0, 1.0, 1.0, 1.0, 1.0, 0.0])
me_plane.update()

# ---- objects
ob_light = bpy.data.objects.new('Light', light_light)
ob_camera = bpy.data.objects.new('Camera', cam_camera)
ob_pyramid_cloud_frame = bpy.data.objects.new('Pyramid cloud frame', me_pyramid_cloud_frame_001)
ob_pyramid_cloud_frame_001 = bpy.data.objects.new('Pyramid cloud frame.001', me_pyramid_cloud_frame_002)
ob_pyramid_cloud_frame_002 = bpy.data.objects.new('Pyramid cloud frame.002', me_pyramid_cloud_frame_003)
ob_pyramid_cloud_frame_003 = bpy.data.objects.new('Pyramid cloud frame.003', me_pyramid_cloud_frame_004)
ob_pyramid_cloud_frame_004 = bpy.data.objects.new('Pyramid cloud frame.004', me_pyramid_cloud_frame_005)
ob_plane = bpy.data.objects.new('Plane', me_plane)

# ---- transforms, parenting, visibility, modifiers, constraints
ob_light.location = (4.076, 1.005, 5.904)
ob_light.rotation_euler = (0.6503, 0.05522, 1.866)
ob_light.lock_rotations_4d = False
ob_light.empty_display_type = 'ARROWS'
ob_light.color = (0.0, 0.0, 0.0, 0.0)
ob_light.lineart.crease_threshold = 0.0
ob_camera.location = (7.359, -6.926, 4.958)
ob_camera.rotation_euler = (1.109, 0.0, 0.8149)
ob_camera.lock_rotations_4d = False
ob_camera.empty_display_type = 'ARROWS'
ob_camera.color = (0.0, 0.0, 0.0, 0.0)
ob_camera.display_type = 'WIRE'
ob_camera.lineart.crease_threshold = 0.0
ob_pyramid_cloud_frame.location = (0.0, 0.0, 0.0)
ob_pyramid_cloud_frame.scale = (0.01, 0.01, 0.01)
ob_pyramid_cloud_frame_001.location = (-0.001836, -0.01026, 0.00122)
ob_pyramid_cloud_frame_001.scale = (0.01, 0.01, 0.01)
ob_pyramid_cloud_frame_002.location = (0.7607, -0.7278, -0.001443)
ob_pyramid_cloud_frame_002.rotation_euler = (0.0, -0.0, 3.135)
ob_pyramid_cloud_frame_002.scale = (0.01, 0.01, 0.01)
ob_pyramid_cloud_frame_003.location = (0.1814, -0.5881, -0.001476)
ob_pyramid_cloud_frame_003.rotation_euler = (0.0, -0.0, 1.564)
ob_pyramid_cloud_frame_003.scale = (0.01, 0.01, 0.01013)
ob_pyramid_cloud_frame_004.location = (0.7262, -0.5926, 0.09445)
ob_pyramid_cloud_frame_004.rotation_euler = (-7.474, -6.291, -4.726)
ob_pyramid_cloud_frame_004.scale = (0.01005, 0.01005, 0.01005)
ob_plane.location = (0.3804, -0.3702, 0.008591)
ob_plane.scale = (0.2925, 0.4598, 0.2925)

# ---- collection membership
col_collection.objects.link(ob_light)
col_collection.objects.link(ob_camera)
col_collection.objects.link(ob_pyramid_cloud_frame)
col_collection.objects.link(ob_pyramid_cloud_frame_001)
col_collection.objects.link(ob_pyramid_cloud_frame_002)
col_collection.objects.link(ob_pyramid_cloud_frame_003)
col_collection.objects.link(ob_pyramid_cloud_frame_004)
col_collection.objects.link(ob_plane)

# ---- scene / render settings (as saved in the file)
scene.camera = ob_camera
scene.frame_start = 1; scene.frame_end = 250; scene.frame_set(1)
scene.render.engine = 'BLENDER_EEVEE_NEXT'
scene.render.bake_bias = 0.0
scene.render.bake_samples = 0
scene.cycles.sampling_pattern = 'TABULATED_SOBOL'
scene.eevee.use_volume_custom_range = False
bpy.context.view_layer.update()
